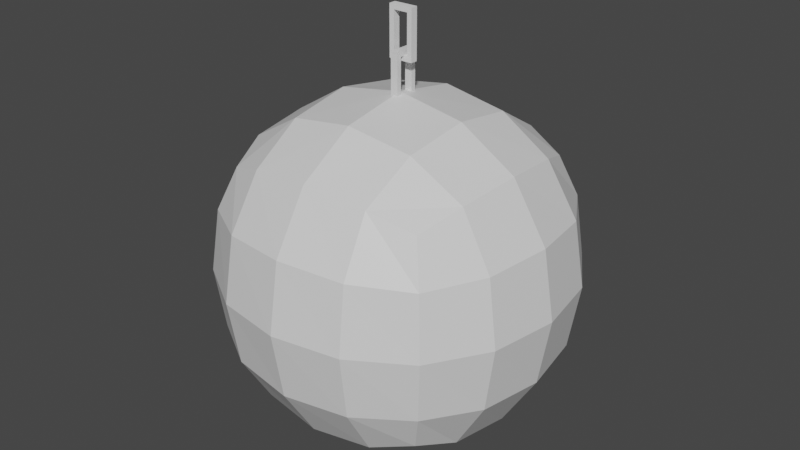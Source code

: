 # Source: Wrecking_Ball.blend  (saved by Blender 2.80.75; exported with 4.5.12 LTS)
import bpy
from mathutils import Matrix  # noqa: F401  (used for matrix-valued properties, if any)

bpy.ops.wm.read_factory_settings(use_empty=True)
scene = bpy.context.scene
scene.name = 'Scene'

# ---- collections
col_collection = bpy.data.collections.new('Collection'); scene.collection.children.link(col_collection)

# ---- materials (node trees are filled in below, after node groups)
mat_material = bpy.data.materials.new('Material')
mat_material.alpha_threshold = 0.0
mat_material.use_transparent_shadow = False
mat_material.line_color = (0.0, 0.0, 0.0, 1.0)

# ---- material node trees
mat_material.use_nodes = True; mat_material.node_tree.nodes.clear()
_N = mat_material.node_tree.nodes; _L = mat_material.node_tree.links
n0 = _N.new('ShaderNodeOutputMaterial'); n0.name = 'Material Output'; n0.location = (300, 300)
n1 = _N.new('ShaderNodeBsdfPrincipled'); n1.name = 'Principled BSDF'; n1.location = (10, 300)
n1.distribution = 'GGX'
n1.subsurface_method = 'BURLEY'
n1.inputs[2].default_value = 0.4
n1.inputs[3].default_value = 1.45
n1.inputs[27].default_value = (0.0, 0.0, 0.0, 1.0)
n1.inputs[28].default_value = 1.0
_L.new(n1.outputs[0], n0.inputs[0])
n0.is_active_output = True

# ---- world
world_world = bpy.data.worlds.new('World'); scene.world = world_world
world_world.use_nodes = True; world_world.node_tree.nodes.clear()
_N = world_world.node_tree.nodes; _L = world_world.node_tree.links
n0 = _N.new('ShaderNodeOutputWorld'); n0.name = 'World Output'; n0.location = (300, 300)
n1 = _N.new('ShaderNodeBackground'); n1.name = 'Background'; n1.location = (10, 300)
n1.inputs[0].default_value = (0.05088, 0.05088, 0.05088, 1.0)
_L.new(n1.outputs[0], n0.inputs[0])
n0.is_active_output = True
world_world.color = (0.05088, 0.05088, 0.05088)
world_world.use_sun_shadow = False
world_world.sun_shadow_jitter_overblur = 0.0

# ---- meshes
me_cube = bpy.data.meshes.new('Cube')
me_cube.from_pydata([(0.4257, 0.4257, 0.4257), (0.4257, 0.4257, -0.4257), (0.4257, -0.4257, 0.4257), (0.4257, -0.4257, -0.4257), (-0.4257, 0.4257, 0.4257), (-0.4257, 0.4257, -0.4257), (-0.4257, -0.4257, 0.4257), (-0.4257, -0.4257, -0.4257), (-0.5092, 5.122e-09, -0.5092), (5.588e-09, 0.5092, -0.5092), (0.5092, 0.5092, -3.26e-09), (-0.5092, -0.5092, 1.863e-09), (0.5092, -0.5092, 3.725e-09), (-0.5092, 0.5092, 1.863e-09), (-9.313e-10, -0.5092, 0.5092), (0.5092, 1.863e-09, 0.5092), (-1.397e-09, -0.5092, -0.5092), (-0.5092, -9.313e-09, 0.5092), (3.26e-09, 0.5092, 0.5092), (0.5092, -4.657e-10, -0.5092), (-2.328e-09, -3.725e-09, 0.6996), (1.164e-08, -0.6996, 1.397e-08), (-0.6996, -5.122e-09, -7.451e-09), (3.725e-09, 1.397e-09, -0.6996), (0.6996, 1.164e-08, 0.0), (-4.191e-09, 0.6996, 2.794e-09), (-0.4832, 0.2553, -0.4832), (-0.4832, -0.2553, -0.4832), (0.2553, 0.4832, -0.4832), (-0.2553, 0.4832, -0.4832), (0.4832, 0.4832, 0.2553), (0.4832, 0.4832, -0.2553), (-0.4832, -0.4832, -0.2553), (-0.4832, -0.4832, 0.2553), (0.4832, -0.4832, 0.2553), (0.4832, -0.4832, -0.2553), (-0.4832, 0.4832, 0.2553), (-0.4832, 0.4832, -0.2553), (0.2553, -0.4832, 0.4832), (-0.2553, -0.4832, 0.4832), (0.4832, 0.2553, 0.4832), (0.4832, -0.2553, 0.4832), (-0.2553, -0.4832, -0.4832), (0.2553, -0.4832, -0.4832), (-0.4832, -0.2553, 0.4832), (-0.4832, 0.2553, 0.4832), (-0.2553, 0.4832, 0.4832), (0.2553, 0.4832, 0.4832), (0.4832, -0.2553, -0.4832), (0.4832, 0.2553, -0.4832), (5.588e-09, 0.2785, 0.6521), (-0.2785, -8.848e-09, 0.6521), (-9.313e-09, -0.2785, 0.6521), (0.2785, -1.863e-09, 0.6521), (0.2785, -0.6521, 9.313e-09), (5.122e-09, -0.6521, 0.2785), (-0.2785, -0.6521, 1.304e-08), (8.382e-09, -0.6521, -0.2785), (-0.6521, -0.2785, -1.863e-09), (-0.6521, -8.848e-09, 0.2785), (-0.6521, 0.2785, -1.863e-09), (-0.6521, -9.313e-10, -0.2785), (7.451e-09, 0.2785, -0.6521), (0.2785, 1.397e-09, -0.6521), (0.0, -0.2785, -0.6521), (-0.2785, 8.382e-09, -0.6521), (0.6521, 0.2785, -5.588e-09), (0.6521, 8.848e-09, 0.2785), (0.6521, -0.2785, 4.657e-10), (0.6521, 1.211e-08, -0.2785), (-0.2785, 0.6521, 7.451e-09), (2.328e-09, 0.6521, 0.2785), (0.2785, 0.6521, -3.725e-09), (-9.313e-10, 0.6521, -0.2785), (0.2681, 0.2681, 0.6106), (-0.2681, 0.2681, 0.6106), (-0.2681, -0.2681, 0.6106), (0.2681, -0.2681, 0.6106), (0.2681, -0.6106, -0.2681), (0.2681, -0.6106, 0.2681), (-0.2681, -0.6106, 0.2681), (-0.2681, -0.6106, -0.2681), (-0.6106, -0.2681, -0.2681), (-0.6106, -0.2681, 0.2681), (-0.6106, 0.2681, 0.2681), (-0.6106, 0.2681, -0.2681), (-0.2681, 0.2681, -0.6106), (0.2681, 0.2681, -0.6106), (0.2681, -0.2681, -0.6106), (-0.2681, -0.2681, -0.6106), (0.6106, 0.2681, -0.2681), (0.6106, 0.2681, 0.2681), (0.6106, -0.2681, 0.2681), (0.6106, -0.2681, -0.2681), (-0.2681, 0.6106, -0.2681), (-0.2681, 0.6106, 0.2681), (0.2681, 0.6106, 0.2681), (0.2681, 0.6106, -0.2681), (0.015, 0.04724, 0.835), (0.015, -0.03276, 0.655), (0.015, -0.03276, 0.855), (0.015, 0.06724, 0.855), (0.015, 0.06724, 0.655), (0.015, 0.04724, 0.675), (0.015, -0.01276, 0.675), (0.015, -0.01276, 0.835), (-0.015, -0.03276, 0.655), (-0.015, 0.06724, 0.655), (-0.015, -0.03276, 0.855), (-0.015, 0.06724, 0.855), (-0.015, 0.04724, 0.835), (-0.015, 0.04724, 0.675), (-0.015, -0.01276, 0.675), (-0.015, -0.01276, 0.835)], [], [(0, 47, 74, 40), (47, 18, 50, 74), (74, 50, 20, 53), (40, 74, 53, 15), (18, 46, 75, 50), (46, 4, 45, 75), (75, 45, 17, 51), (50, 75, 51, 20), (20, 51, 76, 52), (51, 17, 44, 76), (76, 44, 6, 39), (52, 76, 39, 14), (15, 53, 77, 41), (53, 20, 52, 77), (77, 52, 14, 38), (41, 77, 38, 2), (3, 35, 78, 43), (35, 12, 54, 78), (78, 54, 21, 57), (43, 78, 57, 16), (12, 34, 79, 54), (34, 2, 38, 79), (79, 38, 14, 55), (54, 79, 55, 21), (21, 55, 80, 56), (55, 14, 39, 80), (80, 39, 6, 33), (56, 80, 33, 11), (16, 57, 81, 42), (57, 21, 56, 81), (81, 56, 11, 32), (42, 81, 32, 7), (7, 32, 82, 27), (32, 11, 58, 82), (82, 58, 22, 61), (27, 82, 61, 8), (11, 33, 83, 58), (33, 6, 44, 83), (83, 44, 17, 59), (58, 83, 59, 22), (22, 59, 84, 60), (59, 17, 45, 84), (84, 45, 4, 36), (60, 84, 36, 13), (8, 61, 85, 26), (61, 22, 60, 85), (85, 60, 13, 37), (26, 85, 37, 5), (5, 29, 86, 26), (29, 9, 62, 86), (86, 62, 23, 65), (26, 86, 65, 8), (9, 28, 87, 62), (28, 1, 49, 87), (87, 49, 19, 63), (62, 87, 63, 23), (23, 63, 88, 64), (63, 19, 48, 88), (88, 48, 3, 43), (64, 88, 43, 16), (8, 65, 89, 27), (65, 23, 64, 89), (89, 64, 16, 42), (27, 89, 42, 7), (1, 31, 90, 49), (31, 10, 66, 90), (90, 66, 24, 69), (49, 90, 69, 19), (10, 30, 91, 66), (30, 0, 40, 91), (91, 40, 15, 67), (66, 91, 67, 24), (24, 67, 92, 68), (67, 15, 41, 92), (92, 41, 2, 34), (68, 92, 34, 12), (19, 69, 93, 48), (69, 24, 68, 93), (93, 68, 12, 35), (48, 93, 35, 3), (5, 37, 94, 29), (37, 13, 70, 94), (94, 70, 25, 73), (29, 94, 73, 9), (13, 36, 95, 70), (36, 4, 46, 95), (95, 46, 18, 71), (70, 95, 71, 25), (25, 71, 96, 72), (71, 18, 47, 96), (96, 47, 0, 30), (72, 96, 30, 10), (9, 73, 97, 28), (73, 25, 72, 97), (97, 72, 10, 31), (28, 97, 31, 1), (102, 101, 98, 103), (101, 100, 105, 98), (99, 102, 103, 104), (100, 99, 104, 105), (107, 111, 110, 109), (109, 110, 113, 108), (106, 112, 111, 107), (108, 113, 112, 106), (103, 98, 110, 111), (100, 101, 109, 108), (102, 99, 106, 107), (104, 103, 111, 112), (101, 102, 107, 109), (99, 100, 108, 106), (98, 105, 113, 110), (105, 104, 112, 113)])
_uv = me_cube.uv_layers.new(name='UVMap')
_uv.uv.foreach_set('vector', [0.375, 0.0, 0.4375, 0.0, 0.4375, 0.0625, 0.375, 0.0625, 0.4375, 0.0, 0.5, 0.0, 0.5, 0.0625, 0.4375, 0.0625, 0.4375, 0.0625, 0.5, 0.0625, 0.5, 0.125, 0.4375, 0.125, 0.375, 0.0625, 0.4375, 0.0625, 0.4375, 0.125, 0.375, 0.125, 0.5, 0.0, 0.5625, 0.0, 0.5625, 0.0625, 0.5, 0.0625, 0.5625, 0.0, 0.625, 0.0, 0.625, 0.0625, 0.5625, 0.0625, 0.5625, 0.0625, 0.625, 0.0625, 0.625, 0.125, 0.5625, 0.125, 0.5, 0.0625, 0.5625, 0.0625, 0.5625, 0.125, 0.5, 0.125, 0.5, 0.125, 0.5625, 0.125, 0.5625, 0.1875, 0.5, 0.1875, 0.5625, 0.125, 0.625, 0.125, 0.625, 0.1875, 0.5625, 0.1875, 0.5625, 0.1875, 0.625, 0.1875, 0.625, 0.25, 0.5625, 0.25, 0.5, 0.1875, 0.5625, 0.1875, 0.5625, 0.25, 0.5, 0.25, 0.375, 0.125, 0.4375, 0.125, 0.4375, 0.1875, 0.375, 0.1875, 0.4375, 0.125, 0.5, 0.125, 0.5, 0.1875, 0.4375, 0.1875, 0.4375, 0.1875, 0.5, 0.1875, 0.5, 0.25, 0.4375, 0.25, 0.375, 0.1875, 0.4375, 0.1875, 0.4375, 0.25, 0.375, 0.25, 0.375, 0.25, 0.4375, 0.25, 0.4375, 0.3125, 0.375, 0.3125, 0.4375, 0.25, 0.5, 0.25, 0.5, 0.3125, 0.4375, 0.3125, 0.4375, 0.3125, 0.5, 0.3125, 0.5, 0.375, 0.4375, 0.375, 0.375, 0.3125, 0.4375, 0.3125, 0.4375, 0.375, 0.375, 0.375, 0.5, 0.25, 0.5625, 0.25, 0.5625, 0.3125, 0.5, 0.3125, 0.5625, 0.25, 0.625, 0.25, 0.625, 0.3125, 0.5625, 0.3125, 0.5625, 0.3125, 0.625, 0.3125, 0.625, 0.375, 0.5625, 0.375, 0.5, 0.3125, 0.5625, 0.3125, 0.5625, 0.375, 0.5, 0.375, 0.5, 0.375, 0.5625, 0.375, 0.5625, 0.4375, 0.5, 0.4375, 0.5625, 0.375, 0.625, 0.375, 0.625, 0.4375, 0.5625, 0.4375, 0.5625, 0.4375, 0.625, 0.4375, 0.625, 0.5, 0.5625, 0.5, 0.5, 0.4375, 0.5625, 0.4375, 0.5625, 0.5, 0.5, 0.5, 0.375, 0.375, 0.4375, 0.375, 0.4375, 0.4375, 0.375, 0.4375, 0.4375, 0.375, 0.5, 0.375, 0.5, 0.4375, 0.4375, 0.4375, 0.4375, 0.4375, 0.5, 0.4375, 0.5, 0.5, 0.4375, 0.5, 0.375, 0.4375, 0.4375, 0.4375, 0.4375, 0.5, 0.375, 0.5, 0.375, 0.5, 0.4375, 0.5, 0.4375, 0.5625, 0.375, 0.5625, 0.4375, 0.5, 0.5, 0.5, 0.5, 0.5625, 0.4375, 0.5625, 0.4375, 0.5625, 0.5, 0.5625, 0.5, 0.625, 0.4375, 0.625, 0.375, 0.5625, 0.4375, 0.5625, 0.4375, 0.625, 0.375, 0.625, 0.5, 0.5, 0.5625, 0.5, 0.5625, 0.5625, 0.5, 0.5625, 0.5625, 0.5, 0.625, 0.5, 0.625, 0.5625, 0.5625, 0.5625, 0.5625, 0.5625, 0.625, 0.5625, 0.625, 0.625, 0.5625, 0.625, 0.5, 0.5625, 0.5625, 0.5625, 0.5625, 0.625, 0.5, 0.625, 0.5, 0.625, 0.5625, 0.625, 0.5625, 0.6875, 0.5, 0.6875, 0.5625, 0.625, 0.625, 0.625, 0.625, 0.6875, 0.5625, 0.6875, 0.5625, 0.6875, 0.625, 0.6875, 0.625, 0.75, 0.5625, 0.75, 0.5, 0.6875, 0.5625, 0.6875, 0.5625, 0.75, 0.5, 0.75, 0.375, 0.625, 0.4375, 0.625, 0.4375, 0.6875, 0.375, 0.6875, 0.4375, 0.625, 0.5, 0.625, 0.5, 0.6875, 0.4375, 0.6875, 0.4375, 0.6875, 0.5, 0.6875, 0.5, 0.75, 0.4375, 0.75, 0.375, 0.6875, 0.4375, 0.6875, 0.4375, 0.75, 0.375, 0.75, 0.375, 0.75, 0.4375, 0.75, 0.4375, 0.8125, 0.375, 0.8125, 0.4375, 0.75, 0.5, 0.75, 0.5, 0.8125, 0.4375, 0.8125, 0.4375, 0.8125, 0.5, 0.8125, 0.5, 0.875, 0.4375, 0.875, 0.375, 0.8125, 0.4375, 0.8125, 0.4375, 0.875, 0.375, 0.875, 0.5, 0.75, 0.5625, 0.75, 0.5625, 0.8125, 0.5, 0.8125, 0.5625, 0.75, 0.625, 0.75, 0.625, 0.8125, 0.5625, 0.8125, 0.5625, 0.8125, 0.625, 0.8125, 0.625, 0.875, 0.5625, 0.875, 0.5, 0.8125, 0.5625, 0.8125, 0.5625, 0.875, 0.5, 0.875, 0.5, 0.875, 0.5625, 0.875, 0.5625, 0.9375, 0.5, 0.9375, 0.5625, 0.875, 0.625, 0.875, 0.625, 0.9375, 0.5625, 0.9375, 0.5625, 0.9375, 0.625, 0.9375, 0.625, 1.0, 0.5625, 1.0, 0.5, 0.9375, 0.5625, 0.9375, 0.5625, 1.0, 0.5, 1.0, 0.375, 0.875, 0.4375, 0.875, 0.4375, 0.9375, 0.375, 0.9375, 0.4375, 0.875, 0.5, 0.875, 0.5, 0.9375, 0.4375, 0.9375, 0.4375, 0.9375, 0.5, 0.9375, 0.5, 1.0, 0.4375, 1.0, 0.375, 0.9375, 0.4375, 0.9375, 0.4375, 1.0, 0.375, 1.0, 0.125, 0.5, 0.1875, 0.5, 0.1875, 0.5625, 0.125, 0.5625, 0.1875, 0.5, 0.25, 0.5, 0.25, 0.5625, 0.1875, 0.5625, 0.1875, 0.5625, 0.25, 0.5625, 0.25, 0.625, 0.1875, 0.625, 0.125, 0.5625, 0.1875, 0.5625, 0.1875, 0.625, 0.125, 0.625, 0.25, 0.5, 0.3125, 0.5, 0.3125, 0.5625, 0.25, 0.5625, 0.3125, 0.5, 0.375, 0.5, 0.375, 0.5625, 0.3125, 0.5625, 0.3125, 0.5625, 0.375, 0.5625, 0.375, 0.625, 0.3125, 0.625, 0.25, 0.5625, 0.3125, 0.5625, 0.3125, 0.625, 0.25, 0.625, 0.25, 0.625, 0.3125, 0.625, 0.3125, 0.6875, 0.25, 0.6875, 0.3125, 0.625, 0.375, 0.625, 0.375, 0.6875, 0.3125, 0.6875, 0.3125, 0.6875, 0.375, 0.6875, 0.375, 0.75, 0.3125, 0.75, 0.25, 0.6875, 0.3125, 0.6875, 0.3125, 0.75, 0.25, 0.75, 0.125, 0.625, 0.1875, 0.625, 0.1875, 0.6875, 0.125, 0.6875, 0.1875, 0.625, 0.25, 0.625, 0.25, 0.6875, 0.1875, 0.6875, 0.1875, 0.6875, 0.25, 0.6875, 0.25, 0.75, 0.1875, 0.75, 0.125, 0.6875, 0.1875, 0.6875, 0.1875, 0.75, 0.125, 0.75, 0.625, 0.5, 0.6875, 0.5, 0.6875, 0.5625, 0.625, 0.5625, 0.6875, 0.5, 0.75, 0.5, 0.75, 0.5625, 0.6875, 0.5625, 0.6875, 0.5625, 0.75, 0.5625, 0.75, 0.625, 0.6875, 0.625, 0.625, 0.5625, 0.6875, 0.5625, 0.6875, 0.625, 0.625, 0.625, 0.75, 0.5, 0.8125, 0.5, 0.8125, 0.5625, 0.75, 0.5625, 0.8125, 0.5, 0.875, 0.5, 0.875, 0.5625, 0.8125, 0.5625, 0.8125, 0.5625, 0.875, 0.5625, 0.875, 0.625, 0.8125, 0.625, 0.75, 0.5625, 0.8125, 0.5625, 0.8125, 0.625, 0.75, 0.625, 0.75, 0.625, 0.8125, 0.625, 0.8125, 0.6875, 0.75, 0.6875, 0.8125, 0.625, 0.875, 0.625, 0.875, 0.6875, 0.8125, 0.6875, 0.8125, 0.6875, 0.875, 0.6875, 0.875, 0.75, 0.8125, 0.75, 0.75, 0.6875, 0.8125, 0.6875, 0.8125, 0.75, 0.75, 0.75, 0.625, 0.625, 0.6875, 0.625, 0.6875, 0.6875, 0.625, 0.6875, 0.6875, 0.625, 0.75, 0.625, 0.75, 0.6875, 0.6875, 0.6875, 0.6875, 0.6875, 0.75, 0.6875, 0.75, 0.75, 0.6875, 0.75, 0.625, 0.6875, 0.6875, 0.6875, 0.6875, 0.75, 0.625, 0.75, 0.0, 0.0, 0.0, 0.0, 0.0, 0.0, 0.0, 0.0, 0.0, 0.0, 0.0, 0.0, 0.0, 0.0, 0.0, 0.0, 0.0, 0.0, 0.0, 0.0, 0.0, 0.0, 0.0, 0.0, 0.0, 0.0, 0.0, 0.0, 0.0, 0.0, 0.0, 0.0, 0.0, 0.0, 0.0, 0.0, 0.0, 0.0, 0.0, 0.0, 0.0, 0.0, 0.0, 0.0, 0.0, 0.0, 0.0, 0.0, 0.0, 0.0, 0.0, 0.0, 0.0, 0.0, 0.0, 0.0, 0.0, 0.0, 0.0, 0.0, 0.0, 0.0, 0.0, 0.0, 0.0, 0.0, 0.0, 0.0, 0.0, 0.0, 0.0, 0.0, 0.0, 0.0, 0.0, 0.0, 0.0, 0.0, 0.0, 0.0, 0.0, 0.0, 0.0, 0.0, 0.0, 0.0, 0.0, 0.0, 0.0, 0.0, 0.0, 0.0, 0.0, 0.0, 0.0, 0.0, 0.0, 0.0, 0.0, 0.0, 0.0, 0.0, 0.0, 0.0, 0.0, 0.0, 0.0, 0.0, 0.0, 0.0, 0.0, 0.0, 0.0, 0.0, 0.0, 0.0, 0.0, 0.0, 0.0, 0.0, 0.0, 0.0, 0.0, 0.0, 0.0, 0.0, 0.0, 0.0])
me_cube.materials.append(mat_material)
me_cube.use_remesh_preserve_volume = False
me_cube.use_remesh_preserve_attributes = False
me_cube.use_mirror_vertex_groups = False
me_cube.update()
me_nurbspath_001 = bpy.data.meshes.new('NurbsPath.001')
me_nurbspath_001.from_pydata([(0.08, 0.03, -0.015), (-0.1, -0.05, -0.015), (0.1, -0.05, -0.015), (0.1, 0.05, -0.015), (-0.1, 0.05, -0.015), (-0.08, 0.03, -0.015), (-0.08, -0.03, -0.015), (0.08, -0.03, -0.015), (-0.1, -0.05, 0.015), (-0.1, 0.05, 0.015), (0.1, -0.05, 0.015), (0.1, 0.05, 0.015), (0.08, 0.03, 0.015), (-0.08, 0.03, 0.015), (-0.08, -0.03, 0.015), (0.08, -0.03, 0.015)], [], [(4, 3, 0, 5), (3, 2, 7, 0), (1, 4, 5, 6), (2, 1, 6, 7), (9, 13, 12, 11), (11, 12, 15, 10), (8, 14, 13, 9), (10, 15, 14, 8), (5, 0, 12, 13), (2, 3, 11, 10), (4, 1, 8, 9), (6, 5, 13, 14), (3, 4, 9, 11), (1, 2, 10, 8), (0, 7, 15, 12), (7, 6, 14, 15)])
me_nurbspath_001.use_remesh_preserve_volume = False
me_nurbspath_001.use_remesh_preserve_attributes = False
me_nurbspath_001.use_mirror_vertex_groups = False
me_nurbspath_001.update()

# ---- objects
ob_ball = bpy.data.objects.new('Ball', me_cube)
ob_chain_link = bpy.data.objects.new('Chain_Link', me_nurbspath_001)

# ---- transforms, parenting, visibility, modifiers, constraints
ob_ball.location = (0.0, 0.0, 0.0)
ob_ball.lock_rotations_4d = False
ob_ball.empty_display_type = 'ARROWS'
ob_ball.show_wire = True
ob_ball.lineart.crease_threshold = 0.0
ob_chain_link.location = (9.313e-09, 0.01724, 0.915)
ob_chain_link.rotation_euler = (1.571, -1.571, 0.0)
ob_chain_link.show_wire = True
ob_chain_link.lineart.crease_threshold = 0.0

# ---- collection membership
col_collection.objects.link(ob_ball)
col_collection.objects.link(ob_chain_link)

# ---- scene / render settings (as saved in the file)
scene.frame_start = 1; scene.frame_end = 250; scene.frame_set(1)
scene.render.engine = 'BLENDER_EEVEE_NEXT'
scene.cycles.use_denoising = False
scene.cycles.samples = 128
scene.cycles.sampling_pattern = 'TABULATED_SOBOL'
scene.cycles.use_adaptive_sampling = False
scene.cycles.use_light_tree = False
scene.view_settings.view_transform = 'Filmic'
bpy.context.view_layer.update()

# ---- added for rendering (the .blend has no active camera and no usable light): camera, sun
cam_auto = bpy.data.cameras.new('AutoCamera')
cam_auto.lens = 50.0
cam_auto.sensor_width = 36.0
cam_auto.clip_end = 1000.0
ob_auto_camera = bpy.data.objects.new('AutoCamera', cam_auto)
scene.collection.objects.link(ob_auto_camera)
ob_auto_camera.location = (2.42246, -2.90696, 2.09568)
ob_auto_camera.rotation_euler = (1.09748, -7.21219e-08, 0.694738)
scene.camera = ob_auto_camera
light_auto_sun = bpy.data.lights.new('AutoSun', 'SUN')
light_auto_sun.energy = 3.0
light_auto_sun.angle = 0.0523599
ob_auto_sun = bpy.data.objects.new('AutoSun', light_auto_sun)
scene.collection.objects.link(ob_auto_sun)
ob_auto_sun.rotation_euler = (0.872665, 0.174533, 0.523599)
bpy.context.view_layer.update()
